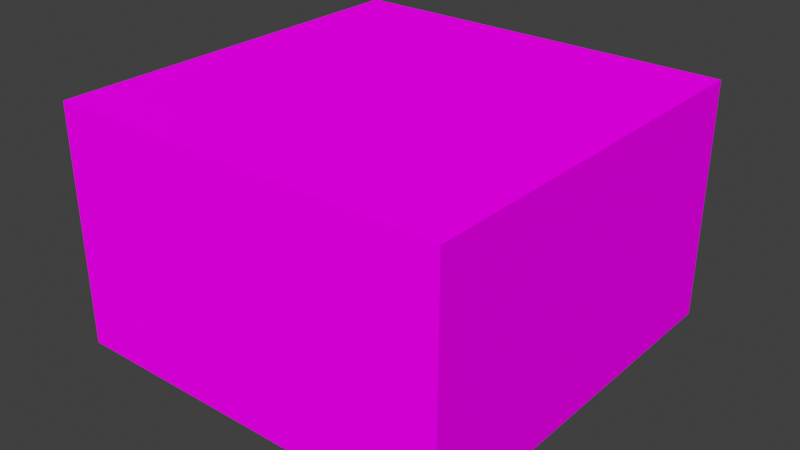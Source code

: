 # Source: room.blend  (saved by Blender 4.0.36; exported with 4.5.12 LTS)
import bpy
from mathutils import Matrix  # noqa: F401  (used for matrix-valued properties, if any)

bpy.ops.wm.read_factory_settings(use_empty=True)
scene = bpy.context.scene
scene.name = 'Scene'

# ---- collections
col_collection = bpy.data.collections.new('Collection'); scene.collection.children.link(col_collection)

# ---- images (referenced by path relative to the original .blend; pixels are not part of the script)
import os
ASSET_DIR = os.environ.get("B2B_ASSET_DIR", "")  # directory of the original .blend (textures are referenced by path, not embedded)
HERE = os.path.dirname(os.path.abspath(__file__))  # packed textures are extracted next to this script under _unpacked/

def load_image(name, relpath, width, height, colorspace="sRGB"):
    """Load a texture the original file referenced (path relative to the .blend, or extracted next to this script)."""
    p = next((c for c in (os.path.join(HERE, relpath), os.path.join(ASSET_DIR, relpath)) if relpath and os.path.exists(c)), "")
    if p:
        img = bpy.data.images.load(p, check_existing=True)
        img.name = name
    else:  # same state as the original file: an image datablock whose file is absent (Cycles renders it pink)
        img = bpy.data.images.new(name, width, height)
        img.source = "FILE"
        img.filepath = "//" + (relpath or name)
    img.colorspace_settings.name = colorspace
    return img
img_prototype_orange_ochre_32x32px_png = load_image('Prototype_orange_ochre_32x32px.png', 'Prototype_orange_ochre_32x32px.png', 1024, 1024, 'sRGB')
img_prototype_grey_32x32px_png = load_image('Prototype_grey_32x32px.png', 'Prototype_grey_32x32px.png', 1024, 1024, 'sRGB')

# ---- materials (node trees are filled in below, after node groups)
mat_orange_tile = bpy.data.materials.new('orange_tile')
mat_orange_tile.alpha_threshold = 0.2
mat_orange_tile.use_transparency_overlap = False
mat_orange_tile.show_transparent_back = False
mat_orange_tile.use_backface_culling = True
mat_orange_tile.preview_render_type = 'FLAT'
mat_grey_tile = bpy.data.materials.new('grey_tile')
mat_grey_tile.alpha_threshold = 0.2
mat_grey_tile.use_transparency_overlap = False
mat_grey_tile.show_transparent_back = False
mat_grey_tile.use_backface_culling = True
mat_grey_tile.preview_render_type = 'FLAT'
mat_grey_tile.roughness = 1.0

# ---- material node trees
mat_orange_tile.use_nodes = True; mat_orange_tile.node_tree.nodes.clear()
_N = mat_orange_tile.node_tree.nodes; _L = mat_orange_tile.node_tree.links
n0 = _N.new('ShaderNodeOutputMaterial'); n0.name = 'Material Output'; n0.location = (0, 0)
n0.target = 'CYCLES'
n1 = _N.new('ShaderNodeBsdfPrincipled'); n1.name = 'Principled BSDF'; n1.location = (0, 0)
n1.inputs[2].default_value = 1.0
n1.inputs[3].default_value = 1.45
n1.inputs[13].default_value = 0.0
n2 = _N.new('ShaderNodeTexImage'); n2.name = 'Image Texture'; n2.location = (0, 0)
n2.image = img_prototype_orange_ochre_32x32px_png
n2.interpolation = 'Closest'
n3 = _N.new('ShaderNodeOutputMaterial'); n3.name = 'Material Output.001'; n3.location = (0, 0)
n3.target = 'EEVEE'
n4 = _N.new('ShaderNodeMixShader'); n4.name = 'Mix Shader'; n4.location = (0, 0)
n4.label = 'Disable Shadow'
n4.hide = True
n5 = _N.new('ShaderNodeLightPath'); n5.name = 'Light Path'; n5.location = (0, 0)
n5.hide = True
n6 = _N.new('ShaderNodeBsdfTransparent'); n6.name = 'Transparent BSDF'; n6.location = (0, 0)
n6.hide = True
_L.new(n1.outputs[0], n0.inputs[0])
_L.new(n2.outputs[0], n1.inputs[0])
_L.new(n1.outputs[0], n4.inputs[1])
_L.new(n4.outputs[0], n3.inputs[0])
_L.new(n5.outputs[1], n4.inputs[0])
_L.new(n6.outputs[0], n4.inputs[2])
n0.is_active_output = True
mat_grey_tile.use_nodes = True; mat_grey_tile.node_tree.nodes.clear()
_N = mat_grey_tile.node_tree.nodes; _L = mat_grey_tile.node_tree.links
n0 = _N.new('ShaderNodeOutputMaterial'); n0.name = 'Material Output'; n0.location = (0, 0)
n0.target = 'CYCLES'
n1 = _N.new('ShaderNodeBsdfPrincipled'); n1.name = 'Principled BSDF'; n1.location = (0, 0)
n1.inputs[2].default_value = 1.0
n1.inputs[3].default_value = 1.45
n1.inputs[13].default_value = 0.0
n2 = _N.new('ShaderNodeTexImage'); n2.name = 'Image Texture'; n2.location = (0, 0)
n2.image = img_prototype_grey_32x32px_png
n2.interpolation = 'Closest'
n3 = _N.new('ShaderNodeOutputMaterial'); n3.name = 'Material Output.001'; n3.location = (0, 0)
n3.target = 'EEVEE'
n4 = _N.new('ShaderNodeMixShader'); n4.name = 'Mix Shader'; n4.location = (0, 0)
n4.label = 'Disable Shadow'
n4.hide = True
n5 = _N.new('ShaderNodeLightPath'); n5.name = 'Light Path'; n5.location = (0, 0)
n5.hide = True
n6 = _N.new('ShaderNodeBsdfTransparent'); n6.name = 'Transparent BSDF'; n6.location = (0, 0)
n6.hide = True
_L.new(n1.outputs[0], n0.inputs[0])
_L.new(n2.outputs[0], n1.inputs[0])
_L.new(n1.outputs[0], n4.inputs[1])
_L.new(n4.outputs[0], n3.inputs[0])
_L.new(n5.outputs[1], n4.inputs[0])
_L.new(n6.outputs[0], n4.inputs[2])
n0.is_active_output = True

# ---- world
world_world = bpy.data.worlds.new('World'); scene.world = world_world
world_world.use_nodes = True; world_world.node_tree.nodes.clear()
_N = world_world.node_tree.nodes; _L = world_world.node_tree.links
n0 = _N.new('ShaderNodeOutputWorld'); n0.name = 'World Output'; n0.location = (300, 300)
n1 = _N.new('ShaderNodeBackground'); n1.name = 'Background'; n1.location = (10, 300)
n1.inputs[0].default_value = (0.05088, 0.05088, 0.05088, 1.0)
_L.new(n1.outputs[0], n0.inputs[0])
n0.is_active_output = True
world_world.color = (0.05088, 0.05088, 0.05088)
world_world.use_sun_shadow = False
world_world.sun_shadow_jitter_overblur = 0.0

# ---- meshes
me_walls = bpy.data.meshes.new('walls')
me_walls.from_pydata([(-25.0, -25.0, 0.0), (-15.0, -25.0, 0.0), (-5.0, -25.0, 0.0), (5.0, -25.0, 0.0), (15.0, -25.0, 0.0), (25.0, -25.0, 0.0), (-25.0, -15.0, 0.0), (25.0, -15.0, 0.0), (-25.0, -5.0, 0.0), (25.0, -5.0, 0.0), (-25.0, 5.0, 0.0), (25.0, 5.0, 0.0), (-25.0, 15.0, 0.0), (25.0, 15.0, 0.0), (-25.0, 25.0, 0.0), (-15.0, 25.0, 0.0), (-5.0, 25.0, 0.0), (5.0, 25.0, 0.0), (15.0, 25.0, 0.0), (25.0, 25.0, 0.0), (5.0, -25.0, 30.0), (15.0, -25.0, 30.0), (-25.0, -15.0, 30.0), (-25.0, -5.0, 30.0), (25.0, -5.0, 30.0), (-25.0, 25.0, 30.0), (15.0, 25.0, 30.0), (-25.0, -25.0, 30.0), (-15.0, -25.0, 30.0), (-5.0, -25.0, 30.0), (25.0, -25.0, 30.0), (25.0, -15.0, 30.0), (-25.0, 5.0, 30.0), (25.0, 5.0, 30.0), (-25.0, 15.0, 30.0), (25.0, 15.0, 30.0), (-15.0, 25.0, 30.0), (-5.0, 25.0, 30.0), (5.0, 25.0, 30.0), (25.0, 25.0, 30.0), (-5.0, 25.0, 20.0), (-5.0, 25.0, 10.0), (5.0, 25.0, 10.0), (5.0, 25.0, 20.0), (-5.0, -25.0, 20.0), (-5.0, -25.0, 10.0), (-15.0, -25.0, 10.0), (-15.0, -25.0, 20.0), (-25.0, 15.0, 20.0), (-25.0, 15.0, 10.0), (-25.0, 25.0, 10.0), (-25.0, 25.0, 20.0), (-25.0, -5.0, 20.0), (-25.0, -5.0, 10.0), (-25.0, 5.0, 10.0), (-25.0, 5.0, 20.0), (15.0, 25.0, 10.0), (15.0, 25.0, 20.0), (25.0, -25.0, 20.0), (25.0, -25.0, 10.0), (15.0, -25.0, 10.0), (15.0, -25.0, 20.0), (25.0, 25.0, 20.0), (25.0, 25.0, 10.0), (25.0, 15.0, 10.0), (25.0, 15.0, 20.0), (25.0, 5.0, 20.0), (25.0, 5.0, 10.0), (25.0, -5.0, 10.0), (25.0, -5.0, 20.0), (-15.0, 25.0, 10.0), (-15.0, 25.0, 20.0), (25.0, -15.0, 20.0), (25.0, -15.0, 10.0), (5.0, -25.0, 20.0), (5.0, -25.0, 10.0), (-25.0, -25.0, 20.0), (-25.0, -25.0, 10.0), (-25.0, -15.0, 10.0), (-25.0, -15.0, 20.0)], [], [(40, 43, 38, 37), (44, 47, 28, 29), (48, 51, 25, 34), (52, 55, 32, 23), (43, 57, 26, 38), (58, 61, 21, 30), (62, 65, 35, 39), (66, 69, 24, 33), (51, 71, 36, 25), (72, 58, 30, 31), (74, 44, 29, 20), (57, 62, 39, 26), (76, 79, 22, 27), (47, 76, 27, 28), (55, 48, 34, 32), (71, 40, 37, 36), (79, 52, 23, 22), (61, 74, 20, 21), (65, 66, 33, 35), (69, 72, 31, 24), (9, 7, 73, 68), (68, 73, 72, 69), (13, 11, 67, 64), (64, 67, 66, 65), (4, 3, 75, 60), (60, 75, 74, 61), (6, 8, 53, 78), (78, 53, 52, 79), (15, 16, 41, 70), (70, 41, 40, 71), (10, 12, 49, 54), (54, 49, 48, 55), (1, 0, 77, 46), (46, 77, 76, 47), (0, 6, 78, 77), (77, 78, 79, 76), (18, 19, 63, 56), (56, 63, 62, 57), (3, 2, 45, 75), (75, 45, 44, 74), (7, 5, 59, 73), (73, 59, 58, 72), (14, 15, 70, 50), (50, 70, 71, 51), (11, 9, 68, 67), (67, 68, 69, 66), (19, 13, 64, 63), (63, 64, 65, 62), (5, 4, 60, 59), (59, 60, 61, 58), (17, 18, 56, 42), (42, 56, 57, 43), (8, 10, 54, 53), (53, 54, 55, 52), (12, 14, 50, 49), (49, 50, 51, 48), (2, 1, 46, 45), (45, 46, 47, 44), (16, 17, 42, 41), (41, 42, 43, 40)])
_uv = me_walls.uv_layers.new(name='UVMap')
_uv.uv.foreach_set('vector', [-0.485, 1.0, 2.015, 1.0, 2.015, 3.5, -0.485, 3.5, 2.015, 1.0, 4.515, 1.0, 4.515, 3.5, 2.015, 3.5, 4.015, 2.0, 6.515, 2.0, 6.515, 4.5, 4.015, 4.5, -0.985, 2.0, 1.515, 2.0, 1.515, 4.5, -0.985, 4.5, 2.015, 1.0, 4.515, 1.0, 4.515, 3.5, 2.015, 3.5, -5.485, 1.0, -2.985, 1.0, -2.985, 3.5, -5.485, 3.5, -4.985, 1.0, -2.485, 1.0, -2.485, 3.5, -4.985, 3.5, 0.01501, 1.0, 2.515, 1.0, 2.515, 3.5, 0.01502, 3.5, -5.485, 1.0, -2.985, 1.0, -2.985, 3.5, -5.485, 3.5, 5.015, 1.0, 7.515, 1.0, 7.515, 3.5, 5.015, 3.5, -0.485, 1.0, 2.015, 1.0, 2.015, 3.5, -0.485, 3.5, 4.515, 1.0, 7.015, 1.0, 7.015, 3.5, 4.515, 3.5, -5.985, 2.0, -3.485, 2.0, -3.485, 4.5, -5.985, 4.5, 4.515, 1.0, 7.015, 1.0, 7.015, 3.5, 4.515, 3.5, 1.515, 2.0, 4.015, 2.0, 4.015, 4.5, 1.515, 4.5, -2.985, 1.0, -0.485, 1.0, -0.485, 3.5, -2.985, 3.5, -3.485, 2.0, -0.985, 2.0, -0.985, 4.5, -3.485, 4.5, -2.985, 1.0, -0.485, 1.0, -0.485, 3.5, -2.985, 3.5, -2.485, 1.0, 0.01501, 1.0, 0.01502, 3.5, -2.485, 3.5, 2.515, 1.0, 5.015, 1.0, 5.015, 3.5, 2.515, 3.5, 2.515, -4.0, 5.015, -4.0, 5.015, -1.5, 2.515, -1.5, 2.515, -1.5, 5.015, -1.5, 5.015, 1.0, 2.515, 1.0, -2.485, -4.0, 0.01501, -4.0, 0.01501, -1.5, -2.485, -1.5, -2.485, -1.5, 0.01501, -1.5, 0.01501, 1.0, -2.485, 1.0, -2.985, -4.0, -0.485, -4.0, -0.485, -1.5, -2.985, -1.5, -2.985, -1.5, -0.485, -1.5, -0.485, 1.0, -2.985, 1.0, -3.485, -3.0, -0.985, -3.0, -0.985, -0.5, -3.485, -0.5, -3.485, -0.5, -0.985, -0.5, -0.985, 2.0, -3.485, 2.0, -2.985, -4.0, -0.485, -4.0, -0.485, -1.5, -2.985, -1.5, -2.985, -1.5, -0.485, -1.5, -0.485, 1.0, -2.985, 1.0, 1.515, -3.0, 4.015, -3.0, 4.015, -0.5, 1.515, -0.5, 1.515, -0.5, 4.015, -0.5, 4.015, 2.0, 1.515, 2.0, 4.515, -4.0, 7.015, -4.0, 7.015, -1.5, 4.515, -1.5, 4.515, -1.5, 7.015, -1.5, 7.015, 1.0, 4.515, 1.0, -5.985, -3.0, -3.485, -3.0, -3.485, -0.5, -5.985, -0.5, -5.985, -0.5, -3.485, -0.5, -3.485, 2.0, -5.985, 2.0, 4.515, -4.0, 7.015, -4.0, 7.015, -1.5, 4.515, -1.5, 4.515, -1.5, 7.015, -1.5, 7.015, 1.0, 4.515, 1.0, -0.485, -4.0, 2.015, -4.0, 2.015, -1.5, -0.485, -1.5, -0.485, -1.5, 2.015, -1.5, 2.015, 1.0, -0.485, 1.0, 5.015, -4.0, 7.515, -4.0, 7.515, -1.5, 5.015, -1.5, 5.015, -1.5, 7.515, -1.5, 7.515, 1.0, 5.015, 1.0, -5.485, -4.0, -2.985, -4.0, -2.985, -1.5, -5.485, -1.5, -5.485, -1.5, -2.985, -1.5, -2.985, 1.0, -5.485, 1.0, 0.01501, -4.0, 2.515, -4.0, 2.515, -1.5, 0.01501, -1.5, 0.01501, -1.5, 2.515, -1.5, 2.515, 1.0, 0.01501, 1.0, -4.985, -4.0, -2.485, -4.0, -2.485, -1.5, -4.985, -1.5, -4.985, -1.5, -2.485, -1.5, -2.485, 1.0, -4.985, 1.0, -5.485, -4.0, -2.985, -4.0, -2.985, -1.5, -5.485, -1.5, -5.485, -1.5, -2.985, -1.5, -2.985, 1.0, -5.485, 1.0, 2.015, -4.0, 4.515, -4.0, 4.515, -1.5, 2.015, -1.5, 2.015, -1.5, 4.515, -1.5, 4.515, 1.0, 2.015, 1.0, -0.985, -3.0, 1.515, -3.0, 1.515, -0.5, -0.985, -0.5, -0.985, -0.5, 1.515, -0.5, 1.515, 2.0, -0.985, 2.0, 4.015, -3.0, 6.515, -3.0, 6.515, -0.5, 4.015, -0.5, 4.015, -0.5, 6.515, -0.5, 6.515, 2.0, 4.015, 2.0, 2.015, -4.0, 4.515, -4.0, 4.515, -1.5, 2.015, -1.5, 2.015, -1.5, 4.515, -1.5, 4.515, 1.0, 2.015, 1.0, -0.485, -4.0, 2.015, -4.0, 2.015, -1.5, -0.485, -1.5, -0.485, -1.5, 2.015, -1.5, 2.015, 1.0, -0.485, 1.0])
me_walls.materials.append(mat_orange_tile)
me_walls.update()
me_floor = bpy.data.meshes.new('floor')
me_floor.from_pydata([(-25.0, -25.0, 0.0), (-15.0, -25.0, 0.0), (-5.0, -25.0, 0.0), (5.0, -25.0, 0.0), (15.0, -25.0, 0.0), (25.0, -25.0, 0.0), (-25.0, -15.0, 0.0), (-15.0, -15.0, 0.0), (-5.0, -15.0, 0.0), (25.0, -15.0, 0.0), (-25.0, -5.0, 0.0), (-15.0, -5.0, 0.0), (-5.0, -5.0, 0.0), (15.0, -5.0, 2.0), (25.0, -5.0, 0.0), (-25.0, 5.0, 0.0), (-15.0, 5.0, 0.0), (-5.0, 5.0, 0.0), (5.0, 5.0, 0.0), (15.0, 5.0, 0.0), (25.0, 5.0, 0.0), (-25.0, 15.0, 0.0), (-15.0, 15.0, 0.0), (-5.0, 15.0, 0.0), (5.0, 15.0, 0.0), (15.0, 15.0, 0.0), (25.0, 15.0, 0.0), (-25.0, 25.0, 0.0), (-15.0, 25.0, 0.0), (-5.0, 25.0, 0.0), (5.0, 25.0, 0.0), (15.0, 25.0, 0.0), (25.0, 25.0, 0.0), (5.0, -25.0, 30.0), (15.0, -25.0, 30.0), (-25.0, -15.0, 30.0), (-25.0, -5.0, 30.0), (25.0, -5.0, 30.0), (-25.0, 25.0, 30.0), (15.0, 25.0, 30.0), (-25.0, -25.0, 30.0), (-15.0, -25.0, 30.0), (-5.0, -25.0, 30.0), (25.0, -25.0, 30.0), (-15.0, -15.0, 30.0), (-5.0, -15.0, 30.0), (5.0, -15.0, 30.0), (15.0, -15.0, 30.0), (25.0, -15.0, 30.0), (-15.0, -5.0, 30.0), (-5.0, -5.0, 30.0), (5.0, -5.0, 30.0), (15.0, -5.0, 30.0), (-25.0, 5.0, 30.0), (-15.0, 5.0, 30.0), (-5.0, 5.0, 30.0), (5.0, 5.0, 30.0), (15.0, 5.0, 30.0), (25.0, 5.0, 30.0), (-25.0, 15.0, 30.0), (-15.0, 15.0, 30.0), (-5.0, 15.0, 30.0), (5.0, 15.0, 30.0), (15.0, 15.0, 30.0), (25.0, 15.0, 30.0), (-15.0, 25.0, 30.0), (-5.0, 25.0, 30.0), (5.0, 25.0, 30.0), (25.0, 25.0, 30.0), (-5.0, 15.0, -2.5), (5.0, 15.0, -2.5), (-5.0, 10.0, -2.5), (5.0, 10.0, -2.5), (5.0, -15.0, 0.0), (15.0, -15.0, 0.0), (5.0, -5.0, 0.0), (-5.0, -15.0, 5.0), (-15.0, -15.0, 5.0), (-15.0, -5.0, 5.0), (-5.0, -5.0, 5.0)], [], [(0, 1, 7, 6), (1, 2, 8, 7), (2, 3, 73, 8), (3, 4, 74, 73), (4, 5, 9, 74), (6, 7, 11, 10), (8, 12, 79, 76), (8, 73, 75, 12), (74, 9, 14, 13), (10, 11, 16, 15), (11, 12, 17, 16), (12, 75, 18, 17), (75, 13, 19, 18), (13, 14, 20, 19), (15, 16, 22, 21), (16, 17, 23, 22), (18, 19, 25, 24), (19, 20, 26, 25), (21, 22, 28, 27), (22, 23, 29, 28), (23, 24, 30, 29), (24, 25, 31, 30), (25, 26, 32, 31), (40, 35, 44, 41), (41, 44, 45, 42), (42, 45, 46, 33), (33, 46, 47, 34), (34, 47, 48, 43), (35, 36, 49, 44), (44, 49, 50, 45), (45, 50, 51, 46), (46, 51, 52, 47), (47, 52, 37, 48), (36, 53, 54, 49), (49, 54, 55, 50), (50, 55, 56, 51), (51, 56, 57, 52), (52, 57, 58, 37), (53, 59, 60, 54), (54, 60, 61, 55), (55, 61, 62, 56), (56, 62, 63, 57), (57, 63, 64, 58), (59, 38, 65, 60), (60, 65, 66, 61), (61, 66, 67, 62), (62, 67, 39, 63), (63, 39, 68, 64), (71, 72, 70, 69), (24, 23, 69, 70), (18, 24, 70, 72), (23, 17, 71, 69), (17, 18, 72, 71), (73, 74, 13, 75), (77, 76, 79, 78), (7, 8, 76, 77), (11, 7, 77, 78), (12, 11, 78, 79)])
_uv = me_floor.uv_layers.new(name='UVMap')
_uv.uv.foreach_set('vector', [-11.98, -12.02, -6.985, -12.02, -6.985, -7.015, -11.98, -7.015, -6.985, -12.02, -1.985, -12.02, -1.985, -7.015, -6.985, -7.015, -1.985, -12.02, 3.015, -12.02, 3.015, -7.015, -1.985, -7.015, 3.015, -12.02, 8.015, -12.02, 8.015, -7.015, 3.015, -7.015, 8.015, -12.02, 13.02, -12.02, 13.02, -7.015, 8.015, -7.015, -11.98, -7.015, -6.985, -7.015, -6.985, -2.015, -11.98, -2.015, -1.985, -7.015, -1.985, -2.015, -1.985, -2.015, -1.985, -7.015, -5.0, -5.0, 0.0, -5.0, 0.0, 5.96e-08, -5.0, 5.96e-08, 8.015, -7.015, 13.02, -7.015, 13.02, -2.015, 8.015, -2.015, -11.98, -2.015, -6.985, -2.015, -6.985, 2.985, -11.98, 2.985, -6.985, -2.015, -1.985, -2.015, -1.985, 2.985, -6.985, 2.985, -5.0, 5.96e-08, 0.0, 5.96e-08, 5.96e-07, 5.0, -5.0, 5.0, 0.0, 5.96e-08, 5.0, 5.96e-08, 5.0, 5.0, 5.96e-07, 5.0, 8.015, -2.015, 13.02, -2.015, 13.02, 2.985, 8.015, 2.985, -11.98, 2.985, -6.985, 2.985, -6.985, 7.985, -11.98, 7.985, -6.985, 2.985, -1.985, 2.985, -1.985, 7.985, -6.985, 7.985, 3.015, 2.985, 8.015, 2.985, 8.015, 7.985, 3.015, 7.985, 8.015, 2.985, 13.02, 2.985, 13.02, 7.985, 8.015, 7.985, -11.98, 7.985, -6.985, 7.985, -6.985, 12.98, -11.98, 12.98, -6.985, 7.985, -1.985, 7.985, -1.985, 12.98, -6.985, 12.98, -1.985, 7.985, 3.015, 7.985, 3.015, 12.98, -1.985, 12.98, 3.015, 7.985, 8.015, 7.985, 8.015, 12.98, 3.015, 12.98, 8.015, 7.985, 13.02, 7.985, 13.02, 12.98, 8.015, 12.98, -5.485, -5.015, -5.485, -2.515, -2.985, -2.515, -2.985, -5.015, -2.985, -5.015, -2.985, -2.515, -0.485, -2.515, -0.485, -5.015, -0.485, -5.015, -0.485, -2.515, 2.015, -2.515, 2.015, -5.015, 2.015, -5.015, 2.015, -2.515, 4.515, -2.515, 4.515, -5.015, 4.515, -5.015, 4.515, -2.515, 7.015, -2.515, 7.015, -5.015, -5.485, -2.515, -5.485, -0.015, -2.985, -0.015, -2.985, -2.515, -2.985, -2.515, -2.985, -0.015, -0.485, -0.015, -0.485, -2.515, -0.485, -2.515, -0.485, -0.015, 2.015, -0.015, 2.015, -2.515, 2.015, -2.515, 2.015, -0.015, 4.515, -0.015, 4.515, -2.515, 4.515, -2.515, 4.515, -0.015, 7.015, -0.015, 7.015, -2.515, -5.485, -0.015, -5.485, 2.485, -2.985, 2.485, -2.985, -0.015, -2.985, -0.015, -2.985, 2.485, -0.485, 2.485, -0.485, -0.015, -0.485, -0.015, -0.485, 2.485, 2.015, 2.485, 2.015, -0.015, 2.015, -0.015, 2.015, 2.485, 4.515, 2.485, 4.515, -0.015, 4.515, -0.015, 4.515, 2.485, 7.015, 2.485, 7.015, -0.015, -5.485, 2.485, -5.485, 4.985, -2.985, 4.985, -2.985, 2.485, -2.985, 2.485, -2.985, 4.985, -0.485, 4.985, -0.485, 2.485, -0.485, 2.485, -0.485, 4.985, 2.015, 4.985, 2.015, 2.485, 2.015, 2.485, 2.015, 4.985, 4.515, 4.985, 4.515, 2.485, 4.515, 2.485, 4.515, 4.985, 7.015, 4.985, 7.015, 2.485, -5.485, 4.985, -5.485, 7.485, -2.985, 7.485, -2.985, 4.985, -2.985, 4.985, -2.985, 7.485, -0.485, 7.485, -0.485, 4.985, -0.485, 4.985, -0.485, 7.485, 2.015, 7.485, 2.015, 4.985, 2.015, 4.985, 2.015, 7.485, 4.515, 7.485, 4.515, 4.985, 4.515, 4.985, 4.515, 7.485, 7.015, 7.485, 7.015, 4.985, -1.985, 5.485, 3.015, 5.485, 3.015, 7.985, -1.985, 7.985, 3.015, 7.985, -1.985, 7.985, -1.985, 7.985, 3.015, 7.985, 3.015, 2.985, 3.015, 7.985, 3.015, 7.985, 3.015, 5.485, -1.985, 7.985, -1.985, 2.985, -1.985, 5.485, -1.985, 7.985, 0.01602, 0.9843, 0.01602, 0.9843, 0.01602, 0.9843, 0.01602, 0.9843, 0.0, -5.0, 5.0, -5.0, 5.0, 5.96e-08, 0.0, 5.96e-08, -6.985, -7.015, -1.985, -7.015, -1.985, -2.015, -6.985, -2.015, -6.985, -7.015, -1.985, -7.015, -1.985, -7.015, -6.985, -7.015, -6.985, -2.015, -6.985, -7.015, -6.985, -7.015, -6.985, -2.015, -1.985, -2.015, -6.985, -2.015, -6.985, -2.015, -1.985, -2.015])
me_floor.materials.append(mat_grey_tile)
me_floor.update()

# ---- objects
ob_walls = bpy.data.objects.new('walls', me_walls)
ob_floor = bpy.data.objects.new('floor', me_floor)

# ---- transforms, parenting, visibility, modifiers, constraints
ob_walls.location = (0.0, 0.0, 0.0)
ob_walls.visible_shadow = False
ob_floor.location = (0.0, 0.0, 0.0)
ob_floor.visible_shadow = False

# ---- collection membership
col_collection.objects.link(ob_walls)
col_collection.objects.link(ob_floor)

# ---- scene / render settings (as saved in the file)
scene.frame_start = 1; scene.frame_end = 250; scene.frame_set(79)
scene.render.engine = 'BLENDER_EEVEE_NEXT'
scene.cycles.sampling_pattern = 'TABULATED_SOBOL'
scene.view_settings.view_transform = 'Standard'
bpy.context.view_layer.update()

# ---- added for rendering (the .blend has no active camera and no usable light): camera, sun
cam_auto = bpy.data.cameras.new('AutoCamera')
cam_auto.lens = 50.0
cam_auto.sensor_width = 36.0
cam_auto.clip_end = 1263.64
ob_auto_camera = bpy.data.objects.new('AutoCamera', cam_auto)
scene.collection.objects.link(ob_auto_camera)
ob_auto_camera.location = (72.0027, -86.4033, 71.3522)
ob_auto_camera.rotation_euler = (1.09748, -7.21219e-08, 0.694738)
scene.camera = ob_auto_camera
light_auto_sun = bpy.data.lights.new('AutoSun', 'SUN')
light_auto_sun.energy = 3.0
light_auto_sun.angle = 0.0523599
ob_auto_sun = bpy.data.objects.new('AutoSun', light_auto_sun)
scene.collection.objects.link(ob_auto_sun)
ob_auto_sun.rotation_euler = (0.872665, 0.174533, 0.523599)
bpy.context.view_layer.update()

